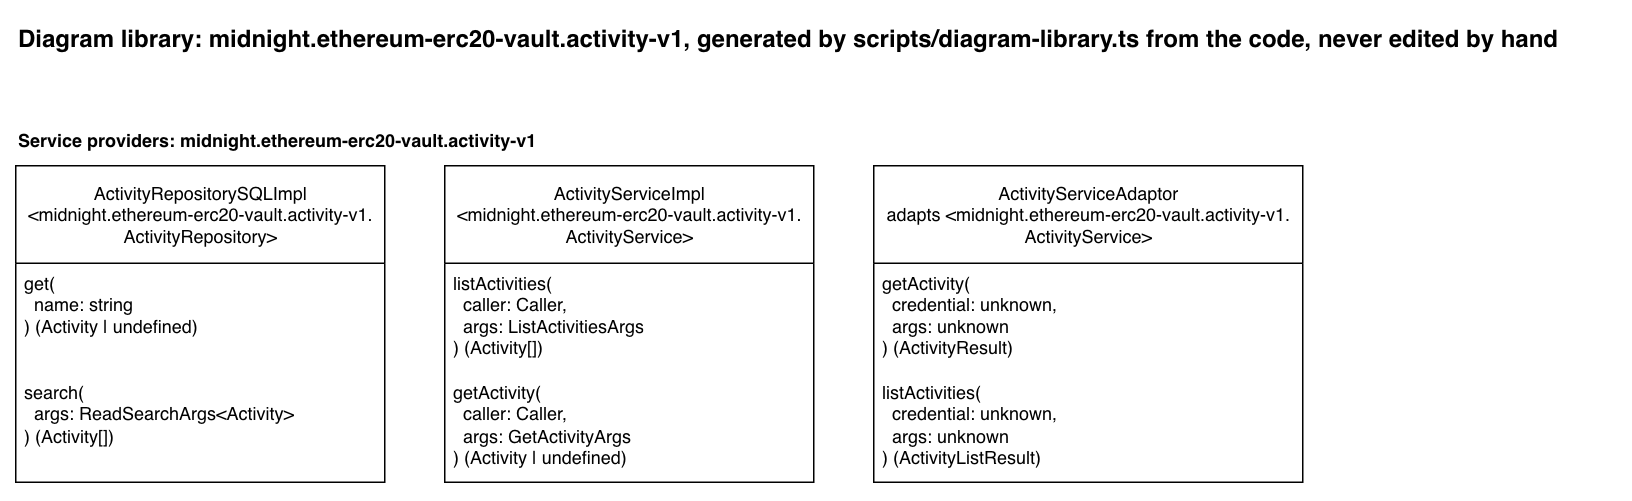

The diagram above was exported from draw.io. Its source (the exported page's mxGraphModel, read from the mxfile embedded in the PNG):
<mxGraphModel dx="1256" dy="606" grid="1" gridSize="10" guides="1" tooltips="1" connect="1" arrows="1" fold="1" page="1" pageScale="1" pageWidth="850" pageHeight="1100" math="0" shadow="0">
  <root>
    <mxCell id="0" />
    <mxCell id="1" parent="0" />
    <mxCell id="library-title" parent="1" style="text;html=1;fontStyle=1;fontSize=16;" value="Diagram library: midnight.ethereum-erc20-vault.activity-v1, generated by scripts/diagram-library.ts from the code, never edited by hand" vertex="1">
      <mxGeometry height="30" width="1067" x="40" y="40" as="geometry" />
    </mxCell>
    <mxCell id="heading-providers-midnight-ethereum-erc20-vault-activity-v1" parent="1" style="text;html=1;fontStyle=1;" value="Service providers: midnight.ethereum-erc20-vault.activity-v1" vertex="1">
      <mxGeometry height="20" width="371" x="40" y="110" as="geometry" />
    </mxCell>
    <mxCell id="provider-activity-repository" parent="1" style="swimlane;fontStyle=0;childLayout=stackLayout;horizontal=1;startSize=65;fillColor=default;horizontalStack=0;resizeParent=1;resizeParentMax=0;resizeLast=0;collapsible=1;marginBottom=0;html=1;fillStyle=solid;" value="ActivityRepositorySQLImpl&lt;br&gt;&amp;lt;midnight.ethereum-erc20-vault.activity-v1.&lt;br&gt;ActivityRepository&amp;gt;" vertex="1">
      <mxGeometry height="211" width="246" x="40" y="140" as="geometry" />
    </mxCell>
    <mxCell id="provider-activity-repository-get" parent="provider-activity-repository" style="text;strokeColor=none;fillColor=none;align=left;verticalAlign=top;spacingLeft=4;spacingRight=4;overflow=hidden;rotatable=0;points=[[0,0.5],[1,0.5]];portConstraint=eastwest;whiteSpace=wrap;html=1;" value="get(&lt;br&gt;&amp;nbsp; name: string&lt;br&gt;) (Activity | undefined)" vertex="1">
      <mxGeometry height="73" width="246" y="65" as="geometry" />
    </mxCell>
    <mxCell id="provider-activity-repository-search" parent="provider-activity-repository" style="text;strokeColor=none;fillColor=none;align=left;verticalAlign=top;spacingLeft=4;spacingRight=4;overflow=hidden;rotatable=0;points=[[0,0.5],[1,0.5]];portConstraint=eastwest;whiteSpace=wrap;html=1;" value="search(&lt;br&gt;&amp;nbsp; args: ReadSearchArgs&amp;lt;Activity&amp;gt;&lt;br&gt;) (Activity[])" vertex="1">
      <mxGeometry height="73" width="246" y="138" as="geometry" />
    </mxCell>
    <mxCell id="provider-activity-service" parent="1" style="swimlane;fontStyle=0;childLayout=stackLayout;horizontal=1;startSize=65;fillColor=default;horizontalStack=0;resizeParent=1;resizeParentMax=0;resizeLast=0;collapsible=1;marginBottom=0;html=1;fillStyle=solid;" value="ActivityServiceImpl&lt;br&gt;&amp;lt;midnight.ethereum-erc20-vault.activity-v1.&lt;br&gt;ActivityService&amp;gt;" vertex="1">
      <mxGeometry height="211" width="246" x="326" y="140" as="geometry" />
    </mxCell>
    <mxCell id="provider-activity-service-list-activities" parent="provider-activity-service" style="text;strokeColor=none;fillColor=none;align=left;verticalAlign=top;spacingLeft=4;spacingRight=4;overflow=hidden;rotatable=0;points=[[0,0.5],[1,0.5]];portConstraint=eastwest;whiteSpace=wrap;html=1;" value="listActivities(&lt;br&gt;&amp;nbsp; caller: Caller,&lt;br&gt;&amp;nbsp; args: ListActivitiesArgs&lt;br&gt;) (Activity[])" vertex="1">
      <mxGeometry height="73" width="246" y="65" as="geometry" />
    </mxCell>
    <mxCell id="provider-activity-service-get-activity" parent="provider-activity-service" style="text;strokeColor=none;fillColor=none;align=left;verticalAlign=top;spacingLeft=4;spacingRight=4;overflow=hidden;rotatable=0;points=[[0,0.5],[1,0.5]];portConstraint=eastwest;whiteSpace=wrap;html=1;" value="getActivity(&lt;br&gt;&amp;nbsp; caller: Caller,&lt;br&gt;&amp;nbsp; args: GetActivityArgs&lt;br&gt;) (Activity | undefined)" vertex="1">
      <mxGeometry height="73" width="246" y="138" as="geometry" />
    </mxCell>
    <mxCell id="provider-activity-service-adaptor" parent="1" style="swimlane;fontStyle=0;childLayout=stackLayout;horizontal=1;startSize=65;fillColor=default;horizontalStack=0;resizeParent=1;resizeParentMax=0;resizeLast=0;collapsible=1;marginBottom=0;html=1;fillStyle=solid;" value="ActivityServiceAdaptor&lt;br&gt;adapts &amp;lt;midnight.ethereum-erc20-vault.activity-v1.&lt;br&gt;ActivityService&amp;gt;" vertex="1">
      <mxGeometry height="211" width="286" x="612" y="140" as="geometry" />
    </mxCell>
    <mxCell id="provider-activity-service-adaptor-get-activity" parent="provider-activity-service-adaptor" style="text;strokeColor=none;fillColor=none;align=left;verticalAlign=top;spacingLeft=4;spacingRight=4;overflow=hidden;rotatable=0;points=[[0,0.5],[1,0.5]];portConstraint=eastwest;whiteSpace=wrap;html=1;" value="getActivity(&lt;br&gt;&amp;nbsp; credential: unknown,&lt;br&gt;&amp;nbsp; args: unknown&lt;br&gt;) (ActivityResult)" vertex="1">
      <mxGeometry height="73" width="286" y="65" as="geometry" />
    </mxCell>
    <mxCell id="provider-activity-service-adaptor-list-activities" parent="provider-activity-service-adaptor" style="text;strokeColor=none;fillColor=none;align=left;verticalAlign=top;spacingLeft=4;spacingRight=4;overflow=hidden;rotatable=0;points=[[0,0.5],[1,0.5]];portConstraint=eastwest;whiteSpace=wrap;html=1;" value="listActivities(&lt;br&gt;&amp;nbsp; credential: unknown,&lt;br&gt;&amp;nbsp; args: unknown&lt;br&gt;) (ActivityListResult)" vertex="1">
      <mxGeometry height="73" width="286" y="138" as="geometry" />
    </mxCell>
  </root>
</mxGraphModel>